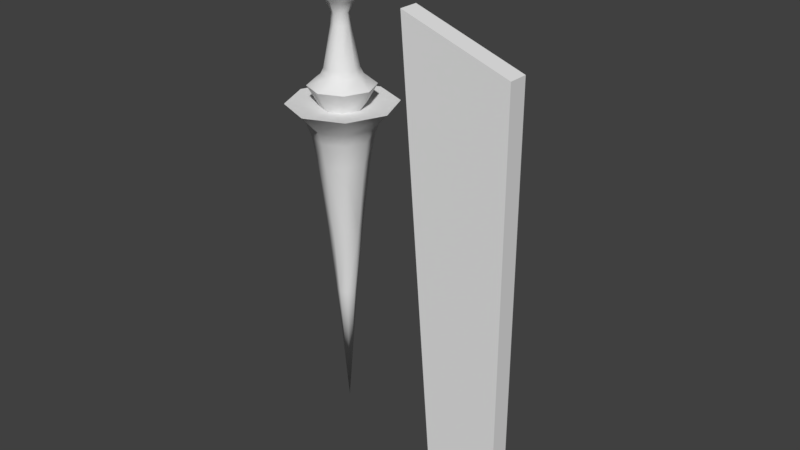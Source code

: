 # Source: jon_s_Swords.blend  (saved by Blender 2.78.0; exported with 4.5.12 LTS)
import bpy
from mathutils import Matrix  # noqa: F401  (used for matrix-valued properties, if any)

bpy.ops.wm.read_factory_settings(use_empty=True)
scene = bpy.context.scene
scene.name = 'Scene'

# ---- collections
col_collection_1 = bpy.data.collections.new('Collection 1'); scene.collection.children.link(col_collection_1)

# ---- node groups
ng_auto_smooth = bpy.data.node_groups.new('Auto Smooth', 'GeometryNodeTree')
_s = ng_auto_smooth.interface.new_socket(name='Geometry', in_out='OUTPUT', socket_type='NodeSocketGeometry')
_s = ng_auto_smooth.interface.new_socket(name='Geometry', in_out='INPUT', socket_type='NodeSocketGeometry')
_s = ng_auto_smooth.interface.new_socket(name='Angle', in_out='INPUT', socket_type='NodeSocketFloat')
_s.subtype = 'ANGLE'
_s.min_value = 0.0
_s.max_value = 3.142
ng_auto_smooth.is_modifier = True
_N = ng_auto_smooth.nodes; _L = ng_auto_smooth.links
n0 = _N.new('NodeGroupOutput'); n0.name = 'Group Output'; n0.location = (480, -100)
n1 = _N.new('NodeGroupInput'); n1.name = 'Group Input'; n1.location = (-420, -300)
n2 = _N.new('NodeGroupInput'); n2.name = 'Group Input.001'; n2.location = (-60, -100)
n3 = _N.new('GeometryNodeSetShadeSmooth'); n3.name = 'Set Shade Smooth'; n3.location = (120, -100)
n3.domain = 'EDGE'
n4 = _N.new('GeometryNodeSetShadeSmooth'); n4.name = 'Set Shade Smooth.001'; n4.location = (300, -100)
n5 = _N.new('GeometryNodeInputMeshEdgeAngle'); n5.name = 'Edge Angle'; n5.location = (-420, -220)
n6 = _N.new('GeometryNodeInputEdgeSmooth'); n6.name = 'Is Edge Smooth'; n6.location = (-60, -160)
n7 = _N.new('GeometryNodeInputShadeSmooth'); n7.name = 'Is Face Smooth'; n7.location = (-240, -340)
n8 = _N.new('FunctionNodeBooleanMath'); n8.name = 'Boolean Math'; n8.location = (-60, -220)
n9 = _N.new('FunctionNodeCompare'); n9.name = 'Compare'; n9.location = (-240, -180)
n9.operation = 'LESS_EQUAL'
_L.new(n5.outputs[0], n9.inputs[0])
_L.new(n4.outputs[0], n0.inputs[0])
_L.new(n1.outputs[1], n9.inputs[1])
_L.new(n9.outputs[0], n8.inputs[0])
_L.new(n7.outputs[0], n8.inputs[1])
_L.new(n2.outputs[0], n3.inputs[0])
_L.new(n6.outputs[0], n3.inputs[1])
_L.new(n3.outputs[0], n4.inputs[0])
_L.new(n8.outputs[0], n3.inputs[2])
n0.is_active_output = True

# ---- world
world_world = bpy.data.worlds.new('World'); scene.world = world_world
world_world.color = (0.05088, 0.05088, 0.05088)
world_world.use_sun_shadow = False
world_world.sun_shadow_jitter_overblur = 0.0
world_world.cycles.sampling_method = 'MANUAL'

# ---- meshes
me_cylinder_001 = bpy.data.meshes.new('Cylinder.001')
me_cylinder_001.from_pydata([(-0.542, 6.593e-09, 3.163), (-0.3832, -0.3832, 3.163), (-1.12e-07, -0.542, 3.163), (0.3832, -0.3832, 3.163), (0.542, -2.356e-08, 3.163), (0.3832, 0.3832, 3.163), (-6.462e-08, 0.542, 3.163), (-0.3832, 0.3832, 3.163), (-0.8574, 1.014e-08, 3.714), (-0.6063, -0.6063, 3.714), (-1.276e-07, -0.8574, 3.714), (0.6063, -0.6063, 3.714), (0.8574, -3.756e-08, 3.714), (0.6063, 0.6063, 3.714), (-5.263e-08, 0.8574, 3.714), (-0.6063, 0.6063, 3.714), (-0.8665, 1.499e-08, 6.288), (-0.6127, -0.6127, 6.288), (-1.451e-07, -0.8665, 6.288), (0.6127, -0.6127, 6.288), (0.8665, -3.322e-08, 6.288), (0.6127, 0.6127, 6.288), (-6.938e-08, 0.8665, 6.288), (-0.6127, 0.6127, 6.288), (0.2396, 0.2396, 5.758), (0.3388, -1.23e-08, 5.758), (0.2396, -0.2396, 5.758), (-1.179e-07, -0.3388, 5.758), (-0.3388, 6.556e-09, 5.758), (-0.2396, 0.2396, 5.758), (-0.2396, -0.2396, 5.758), (-8.824e-08, 0.3388, 5.758), (-0.488, 1.17e-08, 6.452), (-0.345, -0.345, 6.452), (-1.24e-07, -0.488, 6.452), (0.345, -0.345, 6.452), (0.488, -1.545e-08, 6.452), (0.345, 0.345, 6.452), (-8.138e-08, 0.488, 6.452), (-0.345, 0.345, 6.452), (-0.1762, 6.603e-09, 7.013), (-0.1246, -0.1246, 7.013), (-9.953e-08, -0.1762, 7.013), (0.1246, -0.1246, 7.013), (0.1762, -3.199e-09, 7.013), (0.1246, 0.1246, 7.013), (-8.413e-08, 0.1762, 7.013), (-0.1246, 0.1246, 7.013), (-8.103e-08, 0.0, 8.052), (-0.2177, 5.087e-09, 5.49), (-0.239, 5.046e-09, 5.202), (-0.1539, -0.1539, 5.49), (-0.169, -0.169, 5.202), (-1.12e-07, -0.239, 5.202), (-1.117e-07, -0.2177, 5.49), (0.169, -0.169, 5.202), (0.1539, -0.1539, 5.49), (0.239, -8.252e-09, 5.202), (0.2177, -7.023e-09, 5.49), (0.169, 0.169, 5.202), (0.1539, 0.1539, 5.49), (-9.272e-08, 0.2177, 5.49), (-9.11e-08, 0.239, 5.202), (-0.1539, 0.1539, 5.49), (-0.169, 0.169, 5.202), (-0.4378, 6.145e-09, 4.143), (-0.5186, 6.81e-09, 3.982), (-0.3096, -0.3096, 4.143), (-0.3667, -0.3667, 3.982), (-1.204e-07, -0.5186, 3.982), (-1.184e-07, -0.4378, 4.143), (0.3667, -0.3667, 3.982), (0.3096, -0.3096, 4.143), (0.5186, -2.204e-08, 3.982), (0.4378, -1.821e-08, 4.143), (0.3667, 0.3667, 3.982), (0.3096, 0.3096, 4.143), (-8.011e-08, 0.4378, 4.143), (-7.509e-08, 0.5186, 3.982), (-0.3096, 0.3096, 4.143), (-0.3667, 0.3667, 3.982), (-0.306, 3.722e-09, 2.427), (-0.2164, -0.2164, 2.427), (-8.919e-08, -0.306, 2.427), (0.2164, -0.2164, 2.427), (0.306, -1.33e-08, 2.427), (0.2164, 0.2164, 2.427), (-6.244e-08, 0.306, 2.427), (-0.2164, 0.2164, 2.427), (-5.96e-08, 0.0, 0.7771), (-5.96e-08, 0.0, 0.7771), (-5.96e-08, 0.0, 0.7771), (-5.96e-08, 0.0, 0.7771), (-5.96e-08, 0.0, 0.7771), (-5.96e-08, 0.0, 0.7771), (-5.96e-08, 0.0, 0.7771), (-5.96e-08, 0.0, 0.7771)], [], [(3, 4, 12, 11), (74, 76, 59, 57), (1, 2, 10, 9), (7, 0, 8, 15), (6, 7, 15, 14), (4, 5, 13, 12), (2, 3, 11, 10), (0, 1, 9, 8), (5, 6, 14, 13), (54, 56, 26, 27), (79, 65, 50, 64), (76, 77, 62, 59), (8, 9, 68, 66), (72, 74, 57, 55), (70, 72, 55, 53), (77, 79, 64, 62), (25, 24, 21, 20), (61, 63, 29, 31), (58, 60, 24, 25), (63, 49, 28, 29), (60, 61, 31, 24), (56, 58, 25, 26), (15, 8, 66, 80), (16, 17, 33, 32), (27, 26, 19, 18), (29, 28, 16, 23), (30, 27, 18, 17), (24, 31, 22, 21), (26, 25, 20, 19), (31, 29, 23, 22), (28, 30, 17, 16), (67, 70, 53, 52), (14, 15, 80, 78), (11, 12, 73, 71), (13, 14, 78, 75), (9, 10, 69, 68), (51, 54, 27, 30), (10, 11, 71, 69), (12, 13, 75, 73), (39, 32, 40, 47), (20, 21, 37, 36), (18, 19, 35, 34), (23, 16, 32, 39), (17, 18, 34, 33), (21, 22, 38, 37), (19, 20, 36, 35), (22, 23, 39, 38), (44, 45, 48), (33, 34, 42, 41), (37, 38, 46, 45), (35, 36, 44, 43), (38, 39, 47, 46), (32, 33, 41, 40), (36, 37, 45, 44), (34, 35, 43, 42), (42, 43, 48), (47, 40, 48), (41, 42, 48), (45, 46, 48), (43, 44, 48), (46, 47, 48), (40, 41, 48), (52, 53, 54, 51), (50, 52, 51, 49), (64, 50, 49, 63), (62, 64, 63, 61), (53, 55, 56, 54), (55, 57, 58, 56), (57, 59, 60, 58), (59, 62, 61, 60), (49, 51, 30, 28), (68, 69, 70, 67), (66, 68, 67, 65), (80, 66, 65, 79), (78, 80, 79, 77), (69, 71, 72, 70), (71, 73, 74, 72), (73, 75, 76, 74), (75, 78, 77, 76), (65, 67, 52, 50), (1, 0, 81, 82), (7, 6, 87, 88), (6, 5, 86, 87), (4, 3, 84, 85), (2, 1, 82, 83), (0, 7, 88, 81), (5, 4, 85, 86), (3, 2, 83, 84), (88, 87, 95, 96), (87, 86, 94, 95), (85, 84, 92, 93), (83, 82, 90, 91), (81, 88, 96, 89), (86, 85, 93, 94), (84, 83, 91, 92), (82, 81, 89, 90)])
me_cylinder_001.polygons.foreach_set('use_smooth', [True] * 96)
_k = set([(8, 9), (8, 15), (9, 10), (10, 11), (11, 12), (12, 13), (13, 14), (14, 15), (16, 17), (16, 23), (17, 18), (18, 19), (19, 20), (20, 21), (21, 22), (22, 23), (89, 90), (89, 96), (90, 91), (91, 92), (92, 93), (93, 94), (94, 95), (95, 96)])
me_cylinder_001.attributes.new('sharp_edge', 'BOOLEAN', 'EDGE').data.foreach_set('value', [ (min(e.vertices), max(e.vertices)) in _k for e in me_cylinder_001.edges])
me_cylinder_001.use_remesh_preserve_volume = False
me_cylinder_001.use_remesh_preserve_attributes = False
me_cylinder_001.use_mirror_vertex_groups = False
me_cylinder_001.update()
me_cube_001 = bpy.data.meshes.new('Cube.001')
me_cube_001.from_pydata([(-1.0, -0.2696, -6.0), (-1.968, -0.2696, 6.0), (-1.0, 0.2696, -6.0), (-1.968, 0.2696, 6.0), (1.0, -0.2696, -7.0), (1.0, -0.2696, 5.0), (1.0, 0.2696, -7.0), (1.0, 0.2696, 5.0)], [], [(0, 1, 3, 2), (2, 3, 7, 6), (6, 7, 5, 4), (4, 5, 1, 0), (2, 6, 4, 0), (7, 3, 1, 5)])
me_cube_001.use_remesh_preserve_volume = False
me_cube_001.use_remesh_preserve_attributes = False
me_cube_001.use_mirror_vertex_groups = False
me_cube_001.update()
me_cylinder = bpy.data.meshes.new('Cylinder')
me_cylinder.from_pydata([(-1.863e-08, 0.0, -8.923), (-0.542, 6.593e-09, -0.4867), (-0.3832, -0.3832, -0.4867), (-1.12e-07, -0.542, -0.4867), (0.3832, -0.3832, -0.4867), (0.542, -2.356e-08, -0.4867), (0.3832, 0.3832, -0.4867), (-6.462e-08, 0.542, -0.4867), (4.834e-09, 1.406, -0.3863), (0.9941, 0.9941, -0.3863), (1.406, -6.629e-08, -0.3863), (0.9941, -0.9941, -0.3863), (-1.181e-07, -1.406, -0.3863), (-0.9941, -0.9941, -0.3863), (-1.406, 1.193e-08, -0.3863), (-0.9941, 0.9941, -0.3863), (-0.3832, 0.3832, -0.4867), (-1.52e-09, 0.6616, -1.856), (1.091e-09, 0.9035, -0.8984), (0.0, 0.772, -1.241), (0.6389, 0.6389, -0.8984), (0.4678, 0.4678, -1.856), (0.5459, 0.5459, -1.241), (0.9035, -4.058e-08, -0.8984), (0.6616, -2.834e-08, -1.856), (0.772, -3.385e-08, -1.241), (0.6389, -0.6389, -0.8984), (0.4678, -0.4678, -1.856), (0.5459, -0.5459, -1.241), (-7.79e-08, -0.9035, -0.8984), (-5.936e-08, -0.6616, -1.856), (-6.769e-08, -0.772, -1.241), (-0.6389, -0.6389, -0.8984), (-0.4678, -0.4678, -1.856), (-0.5459, -0.5459, -1.241), (-0.9035, 9.684e-09, -0.8984), (-0.6616, 8.466e-09, -1.856), (-0.772, 9.167e-09, -1.241), (-0.6389, 0.6389, -0.8984), (-0.4678, 0.4678, -1.856), (-0.5459, 0.5459, -1.241), (-5.014e-09, 0.4419, -3.714), (-8.314e-09, 0.2622, -5.55), (0.1854, 0.1854, -5.55), (0.3125, 0.3125, -3.714), (0.2622, -9.452e-09, -5.55), (0.4419, -1.741e-08, -3.714), (0.1854, -0.1854, -5.55), (0.3125, -0.3125, -3.714), (-3.124e-08, -0.2622, -5.55), (-4.365e-08, -0.4419, -3.714), (-0.1854, -0.1854, -5.55), (-0.3125, -0.3125, -3.714), (-0.2622, 5.136e-09, -5.55), (-0.4419, 7.174e-09, -3.714), (-0.1854, 0.1854, -5.55), (-0.3125, 0.3125, -3.714)], [], [(0, 42, 43), (23, 20, 9, 10), (26, 23, 10, 11), (29, 26, 11, 12), (32, 29, 12, 13), (35, 32, 13, 14), (0, 53, 55), (38, 35, 14, 15), (18, 38, 15, 8), (8, 15, 16, 7), (10, 9, 6, 5), (20, 18, 8, 9), (0, 45, 47), (0, 49, 51), (0, 51, 53), (0, 47, 49), (56, 39, 17, 41), (54, 36, 39, 56), (52, 33, 36, 54), (50, 30, 33, 52), (48, 27, 30, 50), (46, 24, 27, 48), (44, 21, 24, 46), (41, 17, 21, 44), (9, 8, 7, 6), (11, 10, 5, 4), (13, 12, 3, 2), (15, 14, 1, 16), (14, 13, 2, 1), (12, 11, 4, 3), (21, 17, 19, 22), (22, 19, 18, 20), (24, 21, 22, 25), (25, 22, 20, 23), (27, 24, 25, 28), (28, 25, 23, 26), (30, 27, 28, 31), (31, 28, 26, 29), (33, 30, 31, 34), (34, 31, 29, 32), (36, 33, 34, 37), (37, 34, 32, 35), (39, 36, 37, 40), (40, 37, 35, 38), (17, 39, 40, 19), (19, 40, 38, 18), (0, 43, 45), (56, 41, 42, 55), (54, 56, 55, 53), (52, 54, 53, 51), (50, 52, 51, 49), (48, 50, 49, 47), (46, 48, 47, 45), (44, 46, 45, 43), (41, 44, 43, 42), (0, 55, 42)])
me_cylinder.polygons.foreach_set('use_smooth', [True] * 56)
_k = set([(1, 2), (1, 16), (2, 3), (3, 4), (4, 5), (5, 6), (6, 7), (7, 16), (8, 9), (8, 15), (9, 10), (10, 11), (11, 12), (12, 13), (13, 14), (14, 15)])
me_cylinder.attributes.new('sharp_edge', 'BOOLEAN', 'EDGE').data.foreach_set('value', [ (min(e.vertices), max(e.vertices)) in _k for e in me_cylinder.edges])
me_cylinder.use_remesh_preserve_volume = False
me_cylinder.use_remesh_preserve_attributes = False
me_cylinder.use_mirror_vertex_groups = False
me_cylinder.update()

# ---- objects
ob_cylinder_001 = bpy.data.objects.new('Cylinder.001', me_cylinder_001)
ob_cube = bpy.data.objects.new('Cube', me_cube_001)
ob_cylinder = bpy.data.objects.new('Cylinder', me_cylinder)

# ---- transforms, parenting, visibility, modifiers, constraints
ob_cylinder_001.location = (0.0, 0.0, 0.0)
ob_cylinder_001.lineart.crease_threshold = 0.0
_m = ob_cylinder_001.modifiers.new('Auto Smooth', 'NODES')
_m.node_group = ng_auto_smooth
_gi = [s.identifier for s in ng_auto_smooth.interface.items_tree if s.item_type == 'SOCKET' and s.in_out == 'INPUT']
_m[_gi[1]] = 3.142  # Angle
ob_cube.location = (4.0, 0.0, 0.0)
ob_cube.lineart.crease_threshold = 0.0
ob_cylinder.location = (0.0, 0.0, 3.65)
ob_cylinder.lineart.crease_threshold = 0.0
_m = ob_cylinder.modifiers.new('Auto Smooth', 'NODES')
_m.node_group = ng_auto_smooth
_gi = [s.identifier for s in ng_auto_smooth.interface.items_tree if s.item_type == 'SOCKET' and s.in_out == 'INPUT']
_m[_gi[1]] = 3.142  # Angle

# ---- collection membership
col_collection_1.objects.link(ob_cylinder_001)
col_collection_1.objects.link(ob_cube)
col_collection_1.objects.link(ob_cylinder)

# ---- scene / render settings (as saved in the file)
scene.frame_start = 1; scene.frame_end = 250; scene.frame_set(1)
scene.render.engine = 'BLENDER_EEVEE_NEXT'
scene.render.resolution_percentage = 50
scene.render.dither_intensity = 0.0
scene.cycles.use_denoising = False
scene.cycles.samples = 128
scene.cycles.sampling_pattern = 'TABULATED_SOBOL'
scene.cycles.light_sampling_threshold = 0.0
scene.cycles.use_adaptive_sampling = False
scene.cycles.use_light_tree = False
scene.cycles.blur_glossy = 0.0
scene.cycles.sample_clamp_indirect = 0.0
scene.view_settings.view_transform = 'Standard'
bpy.context.view_layer.update()

# ---- added for rendering (the .blend has no active camera and no usable light): camera, sun
cam_auto = bpy.data.cameras.new('AutoCamera')
cam_auto.lens = 50.0
cam_auto.sensor_width = 36.0
cam_auto.clip_end = 1000.0
ob_auto_camera = bpy.data.objects.new('AutoCamera', cam_auto)
scene.collection.objects.link(ob_auto_camera)
ob_auto_camera.location = (17.1539, -18.4283, 12.8113)
ob_auto_camera.rotation_euler = (1.09748, -7.21219e-08, 0.694738)
scene.camera = ob_auto_camera
light_auto_sun = bpy.data.lights.new('AutoSun', 'SUN')
light_auto_sun.energy = 3.0
light_auto_sun.angle = 0.0523599
ob_auto_sun = bpy.data.objects.new('AutoSun', light_auto_sun)
scene.collection.objects.link(ob_auto_sun)
ob_auto_sun.rotation_euler = (0.872665, 0.174533, 0.523599)
bpy.context.view_layer.update()
